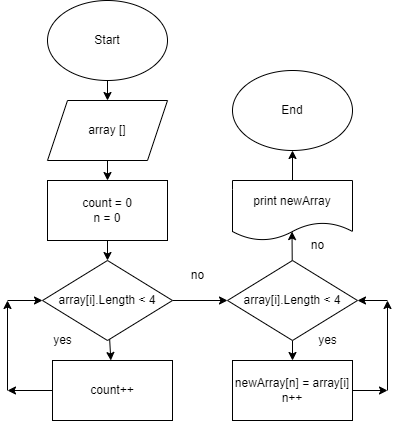

The diagram above was exported from draw.io. Its source (the exported page's mxGraphModel, read from the mxfile embedded in the PNG):
<mxGraphModel dx="1599" dy="463" grid="1" gridSize="10" guides="1" tooltips="1" connect="1" arrows="1" fold="1" page="1" pageScale="1" pageWidth="827" pageHeight="1169" math="0" shadow="0">
  <root>
    <mxCell id="0" />
    <mxCell id="1" parent="0" />
    <mxCell id="2" value="Start" style="ellipse;whiteSpace=wrap;html=1;" vertex="1" parent="1">
      <mxGeometry x="60" y="40" width="120" height="80" as="geometry" />
    </mxCell>
    <mxCell id="3" value="array []" style="shape=parallelogram;perimeter=parallelogramPerimeter;whiteSpace=wrap;html=1;fixedSize=1;" vertex="1" parent="1">
      <mxGeometry x="60" y="140" width="120" height="60" as="geometry" />
    </mxCell>
    <mxCell id="4" value="count = 0&lt;br&gt;n = 0" style="rounded=0;whiteSpace=wrap;html=1;" vertex="1" parent="1">
      <mxGeometry x="60" y="220" width="120" height="60" as="geometry" />
    </mxCell>
    <mxCell id="17" value="" style="edgeStyle=none;html=1;" edge="1" parent="1" source="5" target="6">
      <mxGeometry relative="1" as="geometry" />
    </mxCell>
    <mxCell id="18" style="edgeStyle=none;html=1;exitX=1;exitY=0.5;exitDx=0;exitDy=0;entryX=0;entryY=0.5;entryDx=0;entryDy=0;" edge="1" parent="1" source="5" target="14">
      <mxGeometry relative="1" as="geometry" />
    </mxCell>
    <mxCell id="5" value="array[i].Length &amp;lt; 4" style="rhombus;whiteSpace=wrap;html=1;" vertex="1" parent="1">
      <mxGeometry x="55" y="300" width="130" height="80" as="geometry" />
    </mxCell>
    <mxCell id="7" style="edgeStyle=none;html=1;" edge="1" parent="1" source="6">
      <mxGeometry relative="1" as="geometry">
        <mxPoint x="20" y="430" as="targetPoint" />
      </mxGeometry>
    </mxCell>
    <mxCell id="6" value="count++" style="whiteSpace=wrap;html=1;" vertex="1" parent="1">
      <mxGeometry x="65" y="400" width="120" height="60" as="geometry" />
    </mxCell>
    <mxCell id="10" value="" style="endArrow=classic;html=1;" edge="1" parent="1">
      <mxGeometry width="50" height="50" relative="1" as="geometry">
        <mxPoint x="20" y="430" as="sourcePoint" />
        <mxPoint x="20" y="340" as="targetPoint" />
      </mxGeometry>
    </mxCell>
    <mxCell id="11" value="" style="endArrow=classic;html=1;" edge="1" parent="1" target="5">
      <mxGeometry width="50" height="50" relative="1" as="geometry">
        <mxPoint x="20" y="340" as="sourcePoint" />
        <mxPoint x="250" y="240" as="targetPoint" />
      </mxGeometry>
    </mxCell>
    <mxCell id="16" value="" style="edgeStyle=none;html=1;" edge="1" parent="1" source="14" target="15">
      <mxGeometry relative="1" as="geometry" />
    </mxCell>
    <mxCell id="33" value="" style="edgeStyle=none;html=1;entryX=0.496;entryY=0.851;entryDx=0;entryDy=0;entryPerimeter=0;" edge="1" parent="1" source="14" target="32">
      <mxGeometry relative="1" as="geometry" />
    </mxCell>
    <mxCell id="14" value="array[i].Length &amp;lt; 4" style="rhombus;whiteSpace=wrap;html=1;" vertex="1" parent="1">
      <mxGeometry x="240" y="300" width="130" height="80" as="geometry" />
    </mxCell>
    <mxCell id="15" value="newArray[n] = array[i]&lt;br&gt;n++" style="whiteSpace=wrap;html=1;" vertex="1" parent="1">
      <mxGeometry x="245" y="400" width="120" height="60" as="geometry" />
    </mxCell>
    <mxCell id="19" value="" style="endArrow=classic;html=1;exitX=0.5;exitY=1;exitDx=0;exitDy=0;entryX=0.5;entryY=0;entryDx=0;entryDy=0;" edge="1" parent="1" source="2" target="3">
      <mxGeometry width="50" height="50" relative="1" as="geometry">
        <mxPoint x="390" y="310" as="sourcePoint" />
        <mxPoint x="440" y="260" as="targetPoint" />
      </mxGeometry>
    </mxCell>
    <mxCell id="22" value="" style="endArrow=classic;html=1;exitX=0.5;exitY=1;exitDx=0;exitDy=0;entryX=0.5;entryY=0;entryDx=0;entryDy=0;" edge="1" parent="1" source="3" target="4">
      <mxGeometry width="50" height="50" relative="1" as="geometry">
        <mxPoint x="390" y="310" as="sourcePoint" />
        <mxPoint x="440" y="260" as="targetPoint" />
      </mxGeometry>
    </mxCell>
    <mxCell id="23" value="" style="endArrow=classic;html=1;exitX=0.5;exitY=1;exitDx=0;exitDy=0;entryX=0.5;entryY=0;entryDx=0;entryDy=0;" edge="1" parent="1" source="4" target="5">
      <mxGeometry width="50" height="50" relative="1" as="geometry">
        <mxPoint x="390" y="310" as="sourcePoint" />
        <mxPoint x="440" y="260" as="targetPoint" />
      </mxGeometry>
    </mxCell>
    <mxCell id="24" value="yes" style="text;html=1;align=center;verticalAlign=middle;resizable=0;points=[];autosize=1;strokeColor=none;fillColor=none;" vertex="1" parent="1">
      <mxGeometry x="55" y="365" width="40" height="30" as="geometry" />
    </mxCell>
    <mxCell id="25" value="no" style="text;html=1;align=center;verticalAlign=middle;resizable=0;points=[];autosize=1;strokeColor=none;fillColor=none;" vertex="1" parent="1">
      <mxGeometry x="190" y="300" width="40" height="30" as="geometry" />
    </mxCell>
    <mxCell id="26" value="yes" style="text;html=1;align=center;verticalAlign=middle;resizable=0;points=[];autosize=1;strokeColor=none;fillColor=none;" vertex="1" parent="1">
      <mxGeometry x="320" y="365" width="40" height="30" as="geometry" />
    </mxCell>
    <mxCell id="29" value="" style="endArrow=classic;html=1;exitX=1;exitY=0.5;exitDx=0;exitDy=0;" edge="1" parent="1" source="15">
      <mxGeometry width="50" height="50" relative="1" as="geometry">
        <mxPoint x="370" y="430" as="sourcePoint" />
        <mxPoint x="400" y="430" as="targetPoint" />
      </mxGeometry>
    </mxCell>
    <mxCell id="30" value="" style="endArrow=classic;html=1;" edge="1" parent="1">
      <mxGeometry width="50" height="50" relative="1" as="geometry">
        <mxPoint x="400" y="430" as="sourcePoint" />
        <mxPoint x="400" y="340" as="targetPoint" />
      </mxGeometry>
    </mxCell>
    <mxCell id="31" value="" style="endArrow=classic;html=1;entryX=1;entryY=0.5;entryDx=0;entryDy=0;" edge="1" parent="1" target="14">
      <mxGeometry width="50" height="50" relative="1" as="geometry">
        <mxPoint x="400" y="340" as="sourcePoint" />
        <mxPoint x="440" y="330" as="targetPoint" />
      </mxGeometry>
    </mxCell>
    <mxCell id="36" value="" style="edgeStyle=none;html=1;" edge="1" parent="1" source="32" target="34">
      <mxGeometry relative="1" as="geometry" />
    </mxCell>
    <mxCell id="32" value="print newArray" style="shape=document;whiteSpace=wrap;html=1;boundedLbl=1;" vertex="1" parent="1">
      <mxGeometry x="245" y="220" width="120" height="60" as="geometry" />
    </mxCell>
    <mxCell id="34" value="End" style="ellipse;whiteSpace=wrap;html=1;" vertex="1" parent="1">
      <mxGeometry x="245" y="110" width="120" height="80" as="geometry" />
    </mxCell>
    <mxCell id="37" value="no" style="text;html=1;align=center;verticalAlign=middle;resizable=0;points=[];autosize=1;strokeColor=none;fillColor=none;" vertex="1" parent="1">
      <mxGeometry x="310" y="270" width="40" height="30" as="geometry" />
    </mxCell>
  </root>
</mxGraphModel>